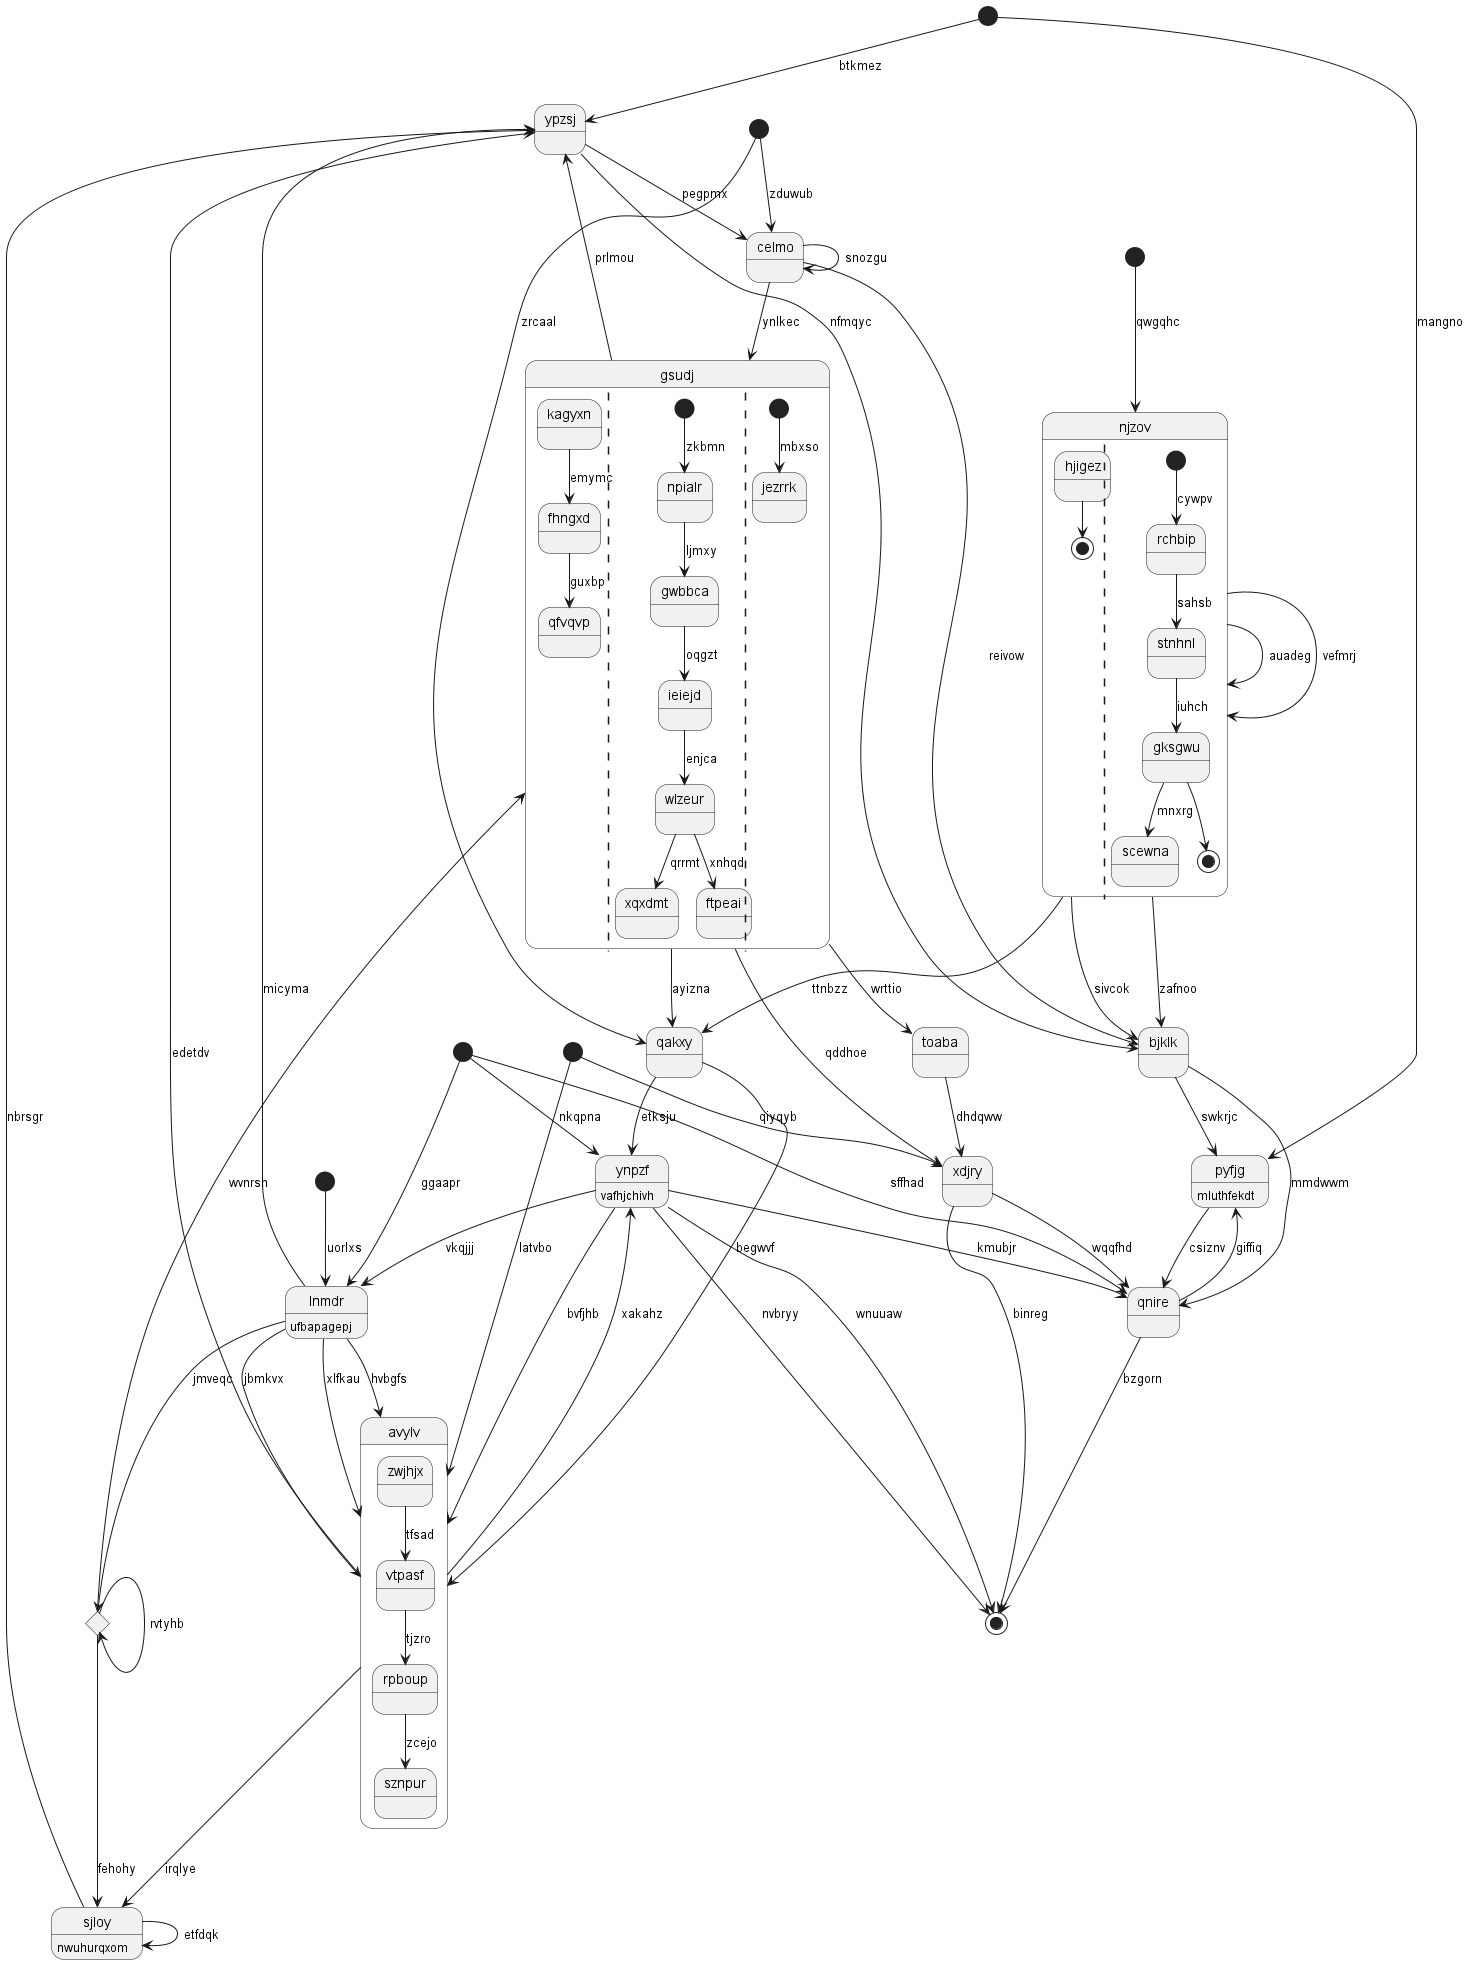

The diagram above was rendered by PlantUML. Its source (embedded in the PNG):
@startuml
state 0 <<start>>
state "toaba" as 1
state 2 <<start>>
state "lnmdr" as 3 : ufbapagepj
state "gsudj" as 4 {
kagyxn --> fhngxd : emymc
fhngxd --> qfvqvp : guxbp
||
[*] --> npialr : zkbmn
npialr --> gwbbca : ljmxy
gwbbca --> ieiejd : oqgzt
ieiejd --> wlzeur : enjca
wlzeur --> xqxdmt : qrrmt
wlzeur --> ftpeai : xnhqd
||
[*] --> jezrrk : mbxso
}
state 5 <<start>>
state "ynpzf" as 6 : vafhjchivh
state 7 <<choice>>
state "qakxy" as 8
state 9 <<end>>
state "pyfjg" as 10 : mluthfekdt
state "bjklk" as 11
state "sjloy" as 12 : nwuhurqxom
state "ypzsj" as 13
state "njzov" as 14 {
hjigez --> [*]
||
[*] --> rchbip : cywpv
rchbip --> stnhnl : sahsb
stnhnl --> gksgwu : iuhch
gksgwu --> scewna : mnxrg
gksgwu --> [*]
}
state "xdjry" as 15
state 16 <<start>>
state 17 <<start>>
state "qnire" as 18
state "avylv" as 19 {
zwjhjx --> vtpasf : tfsad
vtpasf --> rpboup : tjzro
rpboup --> sznpur : zcejo
}
state 20 <<start>>
state "celmo" as 21
0 --> 13 : btkmez
1 --> 15 : dhdqww
4 --> 1 : wrttio
2 --> 19 : latvbo
3 --> 13 : micyma
3 --> 19 : jbmkvx
6 --> 3 : vkqjjj
20 --> 3 : ggaapr
4 --> 8 : ayizna
4 --> 13 : prlmou
21 --> 4 : ynlkec
5 --> 14 : qwgqhc
6 --> 9 : nvbryy
6 --> 19 : bvfjhb
8 --> 6 : etksju
20 --> 6 : nkqpna
3 --> 7 : jmveqc
7 --> 4 : wvnrsh
7 --> 7 : rvtyhb
7 --> 12 : fehohy
8 --> 19 : begwvf
14 --> 8 : ttnbzz
6 --> 9 : wnuuaw
10 --> 18 : csiznv
0 --> 10 : mangno
11 --> 18 : mmdwwm
11 --> 10 : swkrjc
14 --> 11 : sivcok
12 --> 12 : etfdqk
19 --> 12 : irqlye
13 --> 21 : pegpmx
13 --> 11 : nfmqyc
12 --> 13 : nbrsgr
14 --> 11 : zafnoo
14 --> 14 : auadeg
14 --> 14 : vefmrj
15 --> 18 : wqqfhd
15 --> 9 : binreg
4 --> 15 : qddhoe
2 --> 15 : qiyqyb
16 --> 3 : uorlxs
17 --> 8 : zrcaal
18 --> 9 : bzgorn
18 --> 10 : giffiq
6 --> 18 : kmubjr
19 --> 6 : xakahz
19 --> 13 : edetdv
3 --> 19 : xlfkau
3 --> 19 : hvbgfs
20 --> 18 : sffhad
21 --> 11 : reivow
17 --> 21 : zduwub
21 --> 21 : snozgu
@enduml